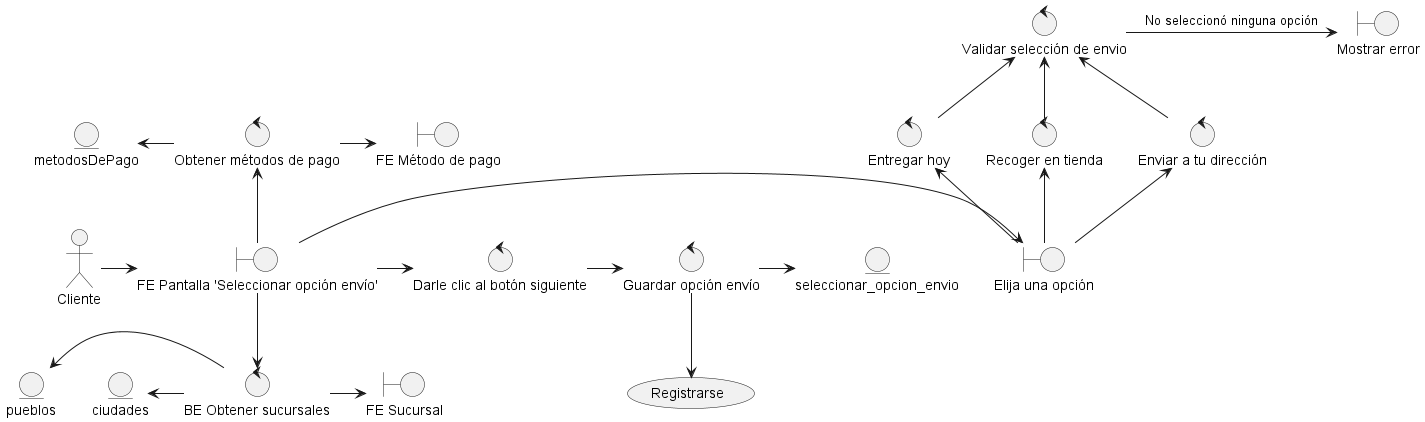

The diagram above was rendered by PlantUML. Its source (embedded in the PNG):
@startuml

actor Cliente as cliente
boundary "FE Pantalla 'Seleccionar opción envío'" as fePantallaOpcionEnvio
cliente -> fePantallaOpcionEnvio

boundary "Elija una opción" as feElegirOpcion
control "Enviar a tu dirección" as envioDireccion
control "Recoger en tienda" as recogerEnTienda
control "Entregar hoy" as entregHoy

fePantallaOpcionEnvio -> feElegirOpcion
feElegirOpcion -up-> envioDireccion
feElegirOpcion -up-> recogerEnTienda
feElegirOpcion -up-> entregHoy

control "Validar selección de envio" as validarEnvio
envioDireccion -up-> validarEnvio
recogerEnTienda -up-> validarEnvio
entregHoy -up-> validarEnvio

boundary "Mostrar error" as error 
validarEnvio -> error: No seleccionó ninguna opción

control "BE Obtener sucursales" as obtenerSucursales
fePantallaOpcionEnvio -down-> obtenerSucursales
entity ciudades as entityCiudades
entity pueblos as entityPueblos
obtenerSucursales -left-> entityCiudades
obtenerSucursales -left-> entityPueblos
boundary "FE Sucursal" as sucursal 
obtenerSucursales -> sucursal

control "Obtener métodos de pago" as metodoPago
fePantallaOpcionEnvio -up-> metodoPago
entity metodosDePago as entityMetodosPago
metodoPago -left-> entityMetodosPago
boundary "FE Método de pago" as feMetodoPado
metodoPago -right-> feMetodoPado

control "Darle clic al botón siguiente" as botonSiguiente
fePantallaOpcionEnvio -> botonSiguiente
control "Guardar opción envío" as guardarOpcionEnvio
botonSiguiente -> guardarOpcionEnvio
entity seleccionar_opcion_envio as seleccionOpcion
guardarOpcionEnvio -> seleccionOpcion

usecase "Registrarse" as registrarse
guardarOpcionEnvio -down-> registrarse


@enduml